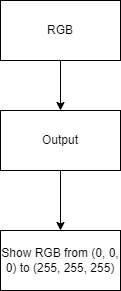

The diagram above was exported from draw.io. Its source (the exported page's mxGraphModel, read from the mxfile embedded in the PNG):
<mxGraphModel dx="608" dy="485" grid="1" gridSize="10" guides="1" tooltips="1" connect="1" arrows="1" fold="1" page="1" pageScale="1" pageWidth="827" pageHeight="1169" math="0" shadow="0">
  <root>
    <mxCell id="0" />
    <mxCell id="1" parent="0" />
    <mxCell id="17" style="edgeStyle=orthogonalEdgeStyle;rounded=0;html=1;exitX=0.5;exitY=1;exitDx=0;exitDy=0;entryX=0.5;entryY=0;entryDx=0;entryDy=0;" parent="1" source="2" target="5" edge="1">
      <mxGeometry relative="1" as="geometry" />
    </mxCell>
    <mxCell id="2" value="RGB" style="rounded=0;whiteSpace=wrap;html=1;" parent="1" vertex="1">
      <mxGeometry x="160" y="150" width="120" height="60" as="geometry" />
    </mxCell>
    <mxCell id="18" style="edgeStyle=orthogonalEdgeStyle;rounded=0;html=1;exitX=0.5;exitY=1;exitDx=0;exitDy=0;entryX=0.5;entryY=0;entryDx=0;entryDy=0;" parent="1" source="5" target="16" edge="1">
      <mxGeometry relative="1" as="geometry" />
    </mxCell>
    <mxCell id="5" value="Output" style="rounded=0;whiteSpace=wrap;html=1;" parent="1" vertex="1">
      <mxGeometry x="160" y="260" width="120" height="60" as="geometry" />
    </mxCell>
    <mxCell id="16" value="Show RGB from (0, 0, 0) to (255, 255, 255)" style="rounded=0;whiteSpace=wrap;html=1;" parent="1" vertex="1">
      <mxGeometry x="160" y="380" width="120" height="60" as="geometry" />
    </mxCell>
  </root>
</mxGraphModel>